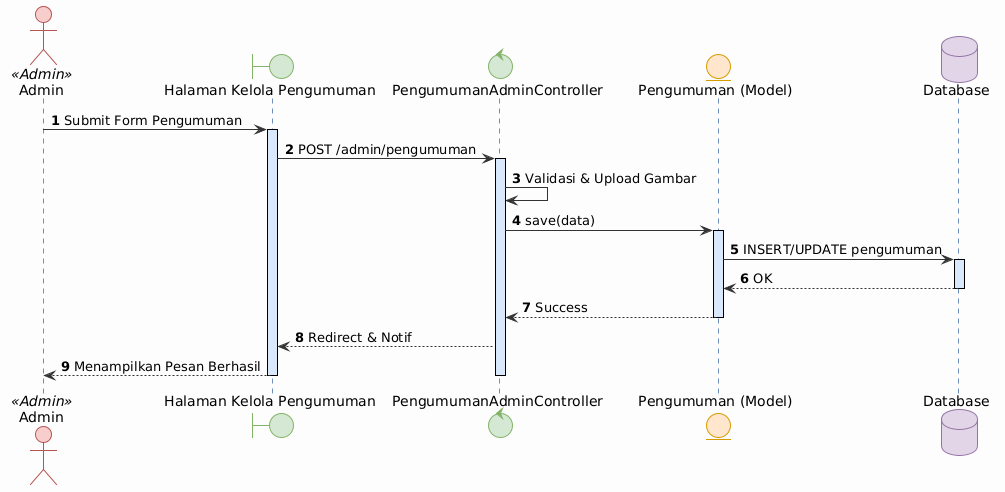

The diagram above was rendered by PlantUML. Its source (embedded in the PNG):
@startuml
!theme plain
skinparam backgroundColor #FDFDFD
skinparam defaultFontName Arial
autonumber

skinparam sequence {
  ArrowColor #333333
  LifeLineBorderColor #6C8EBF
  LifeLineBackgroundColor #DAE8FC
  ParticipantPadding 40
  BoxPadding 40
}
skinparam actor {
  BackgroundColor<<Warga>> #DAE8FC
  BorderColor<<Warga>> #6C8EBF
  BackgroundColor<<Admin>> #F8CECC
  BorderColor<<Admin>> #B85450
}
skinparam boundary {
  BackgroundColor #D5E8D4
  BorderColor #82B366
}
skinparam control {
  BackgroundColor #D5E8D4
  BorderColor #82B366
}
skinparam entity {
  BackgroundColor #FFE6CC
  BorderColor #D79B00
}
skinparam database {
  BackgroundColor #E1D5E7
  BorderColor #9673A6
}

actor "Admin" as Admin <<Admin>>
boundary "Halaman Kelola Pengumuman" as View
control "PengumumanAdminController" as Controller
entity "Pengumuman (Model)" as Model
database "Database" as DB

Admin -> View : Submit Form Pengumuman
activate View
View -> Controller : POST /admin/pengumuman
activate Controller
Controller -> Controller : Validasi & Upload Gambar

Controller -> Model : save(data)
activate Model
Model -> DB : INSERT/UPDATE pengumuman
activate DB
DB --> Model : OK
deactivate DB
Model --> Controller : Success
deactivate Model

Controller --> View : Redirect & Notif
View --> Admin : Menampilkan Pesan Berhasil
deactivate Controller
deactivate View
@enduml